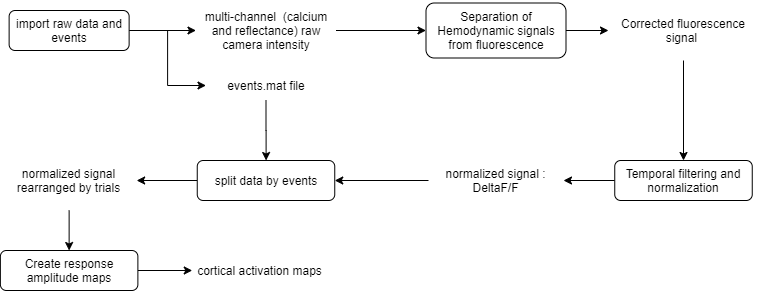

The diagram above was exported from draw.io. Its source (the exported page's mxGraphModel, read from the mxfile embedded in the PNG):
<mxGraphModel dx="1038" dy="607" grid="1" gridSize="10" guides="1" tooltips="1" connect="1" arrows="1" fold="1" page="1" pageScale="1" pageWidth="850" pageHeight="1100" math="0" shadow="0">
  <root>
    <mxCell id="0" />
    <mxCell id="1" parent="0" />
    <mxCell id="2" style="edgeStyle=orthogonalEdgeStyle;rounded=0;orthogonalLoop=1;jettySize=auto;html=1;entryX=0;entryY=0.5;entryDx=0;entryDy=0;" edge="1" source="4" target="6" parent="1">
      <mxGeometry relative="1" as="geometry" />
    </mxCell>
    <mxCell id="3" style="edgeStyle=orthogonalEdgeStyle;rounded=0;orthogonalLoop=1;jettySize=auto;html=1;entryX=0;entryY=0.5;entryDx=0;entryDy=0;" edge="1" source="4" target="18" parent="1">
      <mxGeometry relative="1" as="geometry" />
    </mxCell>
    <mxCell id="4" value="import raw data and events" style="rounded=1;whiteSpace=wrap;html=1;" vertex="1" parent="1">
      <mxGeometry x="50.63000000000011" y="30" width="120" height="40" as="geometry" />
    </mxCell>
    <mxCell id="5" style="edgeStyle=orthogonalEdgeStyle;rounded=0;orthogonalLoop=1;jettySize=auto;html=1;entryX=0;entryY=0.5;entryDx=0;entryDy=0;" edge="1" source="6" target="8" parent="1">
      <mxGeometry relative="1" as="geometry" />
    </mxCell>
    <mxCell id="6" value="multi-channel&amp;nbsp; (calcium and reflectance) raw camera intensity" style="text;html=1;strokeColor=none;fillColor=none;align=center;verticalAlign=middle;whiteSpace=wrap;rounded=0;" vertex="1" parent="1">
      <mxGeometry x="237.5" y="20" width="140" height="60" as="geometry" />
    </mxCell>
    <mxCell id="7" style="edgeStyle=orthogonalEdgeStyle;rounded=0;orthogonalLoop=1;jettySize=auto;html=1;entryX=0;entryY=0.5;entryDx=0;entryDy=0;" edge="1" source="8" target="10" parent="1">
      <mxGeometry relative="1" as="geometry" />
    </mxCell>
    <mxCell id="8" value="Separation of Hemodynamic signals from fluorescence" style="rounded=1;whiteSpace=wrap;html=1;" vertex="1" parent="1">
      <mxGeometry x="467.5" y="22.5" width="140" height="55" as="geometry" />
    </mxCell>
    <mxCell id="9" style="edgeStyle=orthogonalEdgeStyle;rounded=0;orthogonalLoop=1;jettySize=auto;html=1;entryX=0.5;entryY=0;entryDx=0;entryDy=0;" edge="1" source="10" target="12" parent="1">
      <mxGeometry relative="1" as="geometry">
        <mxPoint x="725" y="120" as="targetPoint" />
      </mxGeometry>
    </mxCell>
    <mxCell id="10" value="Corrected fluorescence signal&amp;nbsp;" style="text;html=1;strokeColor=none;fillColor=none;align=center;verticalAlign=middle;whiteSpace=wrap;rounded=0;" vertex="1" parent="1">
      <mxGeometry x="650" y="20" width="150" height="60" as="geometry" />
    </mxCell>
    <mxCell id="11" style="edgeStyle=orthogonalEdgeStyle;rounded=0;orthogonalLoop=1;jettySize=auto;html=1;entryX=1;entryY=0.5;entryDx=0;entryDy=0;" edge="1" source="12" target="14" parent="1">
      <mxGeometry relative="1" as="geometry">
        <mxPoint x="560" y="200" as="targetPoint" />
      </mxGeometry>
    </mxCell>
    <mxCell id="12" value="Temporal filtering and normalization" style="rounded=1;whiteSpace=wrap;html=1;" vertex="1" parent="1">
      <mxGeometry x="656.25" y="180" width="137.5" height="40" as="geometry" />
    </mxCell>
    <mxCell id="13" style="edgeStyle=orthogonalEdgeStyle;rounded=0;orthogonalLoop=1;jettySize=auto;html=1;entryX=1;entryY=0.5;entryDx=0;entryDy=0;" edge="1" source="14" target="16" parent="1">
      <mxGeometry relative="1" as="geometry" />
    </mxCell>
    <mxCell id="14" value="normalized signal : DeltaF/F" style="text;html=1;strokeColor=none;fillColor=none;align=center;verticalAlign=middle;whiteSpace=wrap;rounded=0;" vertex="1" parent="1">
      <mxGeometry x="470" y="170" width="135" height="60" as="geometry" />
    </mxCell>
    <mxCell id="15" style="edgeStyle=orthogonalEdgeStyle;rounded=0;orthogonalLoop=1;jettySize=auto;html=1;" edge="1" source="16" target="20" parent="1">
      <mxGeometry relative="1" as="geometry" />
    </mxCell>
    <mxCell id="16" value="split data by events" style="rounded=1;whiteSpace=wrap;html=1;" vertex="1" parent="1">
      <mxGeometry x="238.75" y="180" width="137.5" height="40" as="geometry" />
    </mxCell>
    <mxCell id="17" style="edgeStyle=orthogonalEdgeStyle;rounded=0;orthogonalLoop=1;jettySize=auto;html=1;" edge="1" source="18" target="16" parent="1">
      <mxGeometry relative="1" as="geometry" />
    </mxCell>
    <mxCell id="18" value="events.mat file" style="text;html=1;strokeColor=none;fillColor=none;align=center;verticalAlign=middle;whiteSpace=wrap;rounded=0;" vertex="1" parent="1">
      <mxGeometry x="247.5" y="90" width="120" height="30" as="geometry" />
    </mxCell>
    <mxCell id="19" style="edgeStyle=orthogonalEdgeStyle;rounded=0;orthogonalLoop=1;jettySize=auto;html=1;entryX=0.5;entryY=0;entryDx=0;entryDy=0;" edge="1" source="20" target="22" parent="1">
      <mxGeometry relative="1" as="geometry" />
    </mxCell>
    <mxCell id="20" value="normalized signal rearranged by trials" style="text;html=1;strokeColor=none;fillColor=none;align=center;verticalAlign=middle;whiteSpace=wrap;rounded=0;" vertex="1" parent="1">
      <mxGeometry x="43.129999999999995" y="170" width="135" height="60" as="geometry" />
    </mxCell>
    <mxCell id="21" style="edgeStyle=orthogonalEdgeStyle;rounded=0;orthogonalLoop=1;jettySize=auto;html=1;entryX=0;entryY=0.5;entryDx=0;entryDy=0;" edge="1" source="22" target="23" parent="1">
      <mxGeometry relative="1" as="geometry" />
    </mxCell>
    <mxCell id="22" value="Create response amplitude maps" style="rounded=1;whiteSpace=wrap;html=1;" vertex="1" parent="1">
      <mxGeometry x="41.879999999999995" y="270" width="137.5" height="40" as="geometry" />
    </mxCell>
    <mxCell id="23" value="cortical activation maps" style="text;html=1;strokeColor=none;fillColor=none;align=center;verticalAlign=middle;whiteSpace=wrap;rounded=0;" vertex="1" parent="1">
      <mxGeometry x="233.75" y="260" width="135" height="60" as="geometry" />
    </mxCell>
  </root>
</mxGraphModel>